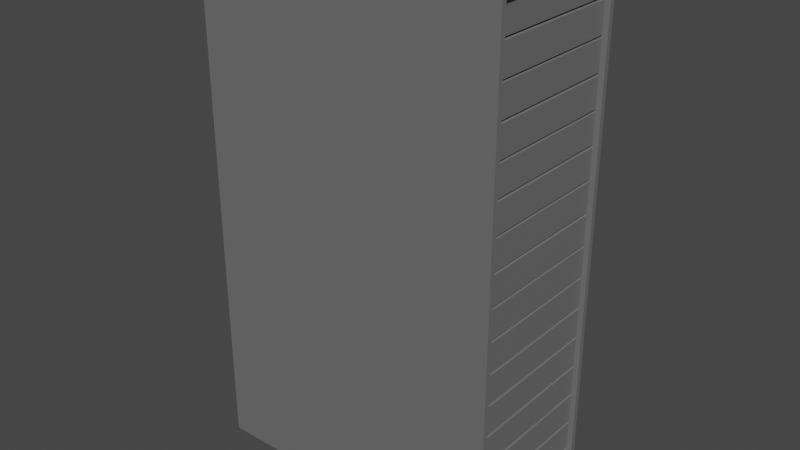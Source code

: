 # Source: Server.blend  (saved by Blender 2.93.21; exported with 4.5.12 LTS)
import bpy
from mathutils import Matrix  # noqa: F401  (used for matrix-valued properties, if any)

bpy.ops.wm.read_factory_settings(use_empty=True)
scene = bpy.context.scene
scene.name = 'Scene'

# ---- collections
col_collection = bpy.data.collections.new('Collection'); scene.collection.children.link(col_collection)

# ---- materials (node trees are filled in below, after node groups)
mat_material = bpy.data.materials.new('Material')
mat_material.alpha_threshold = 0.0
mat_material.use_transparent_shadow = False
mat_material.diffuse_color = (0.1845, 0.1845, 0.1845, 1.0)
mat_material.line_color = (0.0, 0.0, 0.0, 1.0)

# ---- node groups
ng_auto_smooth = bpy.data.node_groups.new('Auto Smooth', 'GeometryNodeTree')
_s = ng_auto_smooth.interface.new_socket(name='Geometry', in_out='OUTPUT', socket_type='NodeSocketGeometry')
_s = ng_auto_smooth.interface.new_socket(name='Geometry', in_out='INPUT', socket_type='NodeSocketGeometry')
_s = ng_auto_smooth.interface.new_socket(name='Angle', in_out='INPUT', socket_type='NodeSocketFloat')
_s.subtype = 'ANGLE'
_s.min_value = 0.0
_s.max_value = 3.142
ng_auto_smooth.is_modifier = True
_N = ng_auto_smooth.nodes; _L = ng_auto_smooth.links
n0 = _N.new('NodeGroupOutput'); n0.name = 'Group Output'; n0.location = (480, -100)
n1 = _N.new('NodeGroupInput'); n1.name = 'Group Input'; n1.location = (-420, -300)
n2 = _N.new('NodeGroupInput'); n2.name = 'Group Input.001'; n2.location = (-60, -100)
n3 = _N.new('GeometryNodeSetShadeSmooth'); n3.name = 'Set Shade Smooth'; n3.location = (120, -100)
n3.domain = 'EDGE'
n4 = _N.new('GeometryNodeSetShadeSmooth'); n4.name = 'Set Shade Smooth.001'; n4.location = (300, -100)
n5 = _N.new('GeometryNodeInputMeshEdgeAngle'); n5.name = 'Edge Angle'; n5.location = (-420, -220)
n6 = _N.new('GeometryNodeInputEdgeSmooth'); n6.name = 'Is Edge Smooth'; n6.location = (-60, -160)
n7 = _N.new('GeometryNodeInputShadeSmooth'); n7.name = 'Is Face Smooth'; n7.location = (-240, -340)
n8 = _N.new('FunctionNodeBooleanMath'); n8.name = 'Boolean Math'; n8.location = (-60, -220)
n9 = _N.new('FunctionNodeCompare'); n9.name = 'Compare'; n9.location = (-240, -180)
n9.operation = 'LESS_EQUAL'
_L.new(n5.outputs[0], n9.inputs[0])
_L.new(n4.outputs[0], n0.inputs[0])
_L.new(n1.outputs[1], n9.inputs[1])
_L.new(n9.outputs[0], n8.inputs[0])
_L.new(n7.outputs[0], n8.inputs[1])
_L.new(n2.outputs[0], n3.inputs[0])
_L.new(n6.outputs[0], n3.inputs[1])
_L.new(n3.outputs[0], n4.inputs[0])
_L.new(n8.outputs[0], n3.inputs[2])
n0.is_active_output = True

# ---- material node trees
mat_material.use_nodes = True; mat_material.node_tree.nodes.clear()
_N = mat_material.node_tree.nodes; _L = mat_material.node_tree.links
n0 = _N.new('ShaderNodeOutputMaterial'); n0.name = 'Material Output'; n0.location = (300, 300)
n1 = _N.new('ShaderNodeBsdfPrincipled'); n1.name = 'Principled BSDF'; n1.location = (10, 300)
n1.distribution = 'GGX'
n1.subsurface_method = 'BURLEY'
n1.inputs[0].default_value = (0.1523, 0.1523, 0.1523, 1.0)
n1.inputs[2].default_value = 0.4
n1.inputs[3].default_value = 1.45
n1.inputs[27].default_value = (0.0, 0.0, 0.0, 1.0)
n1.inputs[28].default_value = 1.0
_L.new(n1.outputs[0], n0.inputs[0])
n0.is_active_output = True

# ---- world
world_world = bpy.data.worlds.new('World'); scene.world = world_world
world_world.use_nodes = True; world_world.node_tree.nodes.clear()
_N = world_world.node_tree.nodes; _L = world_world.node_tree.links
n0 = _N.new('ShaderNodeOutputWorld'); n0.name = 'World Output'; n0.location = (300, 300)
n1 = _N.new('ShaderNodeBackground'); n1.name = 'Background'; n1.location = (10, 300)
n1.inputs[0].default_value = (0.05088, 0.05088, 0.05088, 1.0)
_L.new(n1.outputs[0], n0.inputs[0])
n0.is_active_output = True
world_world.color = (0.05088, 0.05088, 0.05088)
world_world.use_sun_shadow = False
world_world.sun_shadow_jitter_overblur = 0.0

# ---- meshes
me_cube = bpy.data.meshes.new('Cube')
me_cube.from_pydata([(0.6, 0.28, 1.98), (0.6, 0.28, 0.01998), (0.6, -0.2799, 1.98), (0.6, -0.2799, 0.01998), (-0.6, 0.3, 2.0), (-0.6, 0.3, 0.0), (-0.6, -0.3, 2.0), (-0.6, -0.3, 0.0), (0.6, 0.3, 2.0), (0.6, 0.3, 0.0), (0.6, -0.3, 2.0), (0.6, -0.3, 0.0), (0.6, 0.3, 2.0), (0.6, 0.3, 0.0), (0.6, -0.3, 2.0), (0.6, -0.3, 0.0), (0.58, 0.28, 1.98), (0.58, 0.28, 0.01998), (0.58, -0.2799, 1.98), (0.58, -0.2799, 0.01998), (0.58, 0.28, 1.863), (0.58, 0.28, 1.852), (0.57, 0.28, 1.858), (0.58, 0.28, 1.74), (0.58, 0.28, 1.73), (0.57, 0.28, 1.735), (0.58, 0.28, 1.618), (0.58, 0.28, 1.607), (0.57, 0.28, 1.613), (0.58, 0.28, 1.495), (0.58, 0.28, 1.485), (0.57, 0.28, 1.49), (0.58, 0.28, 1.373), (0.58, 0.28, 1.362), (0.57, 0.28, 1.368), (0.58, 0.28, 1.25), (0.58, 0.28, 1.24), (0.57, 0.28, 1.245), (0.58, 0.28, 1.128), (0.58, 0.28, 1.117), (0.57, 0.28, 1.123), (0.58, 0.28, 1.005), (0.58, 0.28, 0.9949), (0.57, 0.28, 1.0), (0.58, 0.28, 0.8826), (0.58, 0.28, 0.8724), (0.57, 0.28, 0.8775), (0.58, 0.28, 0.7601), (0.58, 0.28, 0.7499), (0.57, 0.28, 0.755), (0.58, 0.28, 0.6376), (0.58, 0.28, 0.6274), (0.57, 0.28, 0.6325), (0.58, 0.28, 0.5151), (0.58, 0.28, 0.5049), (0.57, 0.28, 0.51), (0.58, 0.28, 0.3926), (0.58, 0.28, 0.3824), (0.57, 0.28, 0.3875), (0.58, 0.28, 0.2701), (0.58, 0.28, 0.2598), (0.57, 0.28, 0.265), (0.58, 0.28, 0.1476), (0.58, 0.28, 0.1373), (0.57, 0.28, 0.1425), (0.58, -0.2799, 1.852), (0.58, -0.2799, 1.863), (0.57, -0.2799, 1.858), (0.58, -0.2799, 1.73), (0.58, -0.2799, 1.74), (0.57, -0.2799, 1.735), (0.58, -0.2799, 1.607), (0.58, -0.2799, 1.618), (0.57, -0.2799, 1.613), (0.58, -0.2799, 1.485), (0.58, -0.2799, 1.495), (0.57, -0.2799, 1.49), (0.58, -0.2799, 1.362), (0.58, -0.2799, 1.373), (0.57, -0.2799, 1.368), (0.58, -0.2799, 1.24), (0.58, -0.2799, 1.25), (0.57, -0.2799, 1.245), (0.58, -0.2799, 1.117), (0.58, -0.2799, 1.128), (0.57, -0.2799, 1.123), (0.58, -0.2799, 0.9949), (0.58, -0.2799, 1.005), (0.57, -0.2799, 1.0), (0.58, -0.2799, 0.8724), (0.58, -0.2799, 0.8826), (0.57, -0.2799, 0.8775), (0.58, -0.2799, 0.7499), (0.58, -0.2799, 0.7601), (0.57, -0.2799, 0.755), (0.58, -0.2799, 0.6274), (0.58, -0.2799, 0.6376), (0.57, -0.2799, 0.6325), (0.58, -0.2799, 0.5049), (0.58, -0.2799, 0.5151), (0.57, -0.2799, 0.51), (0.58, -0.2799, 0.3824), (0.58, -0.2799, 0.3926), (0.57, -0.2799, 0.3875), (0.58, -0.2799, 0.2598), (0.58, -0.2799, 0.2701), (0.57, -0.2799, 0.265), (0.58, -0.2799, 0.1373), (0.58, -0.2799, 0.1476), (0.57, -0.2799, 0.1425)], [], [(8, 4, 6, 10), (11, 10, 6, 7), (7, 6, 4, 5), (5, 9, 11, 7), (3, 1, 17, 19), (5, 4, 8, 9), (12, 13, 9, 8), (15, 14, 10, 11), (14, 12, 8, 10), (13, 15, 11, 9), (0, 1, 13, 12), (3, 2, 14, 15), (2, 0, 12, 14), (1, 3, 15, 13), (26, 24, 68, 72), (0, 2, 18, 16), (23, 21, 65, 69), (2, 3, 19, 107, 109, 108, 104, 106, 105, 101, 103, 102, 98, 100, 99, 95, 97, 96, 92, 94, 93, 89, 91, 90, 86, 88, 87, 83, 85, 84, 80, 82, 81, 77, 79, 78, 74, 76, 75, 71, 73, 72, 68, 70, 69, 65, 67, 66, 18), (17, 63, 107, 19), (62, 60, 104, 108), (59, 57, 101, 105), (56, 54, 98, 102), (53, 51, 95, 99), (50, 48, 92, 96), (47, 45, 89, 93), (44, 42, 86, 90), (41, 39, 83, 87), (38, 36, 80, 84), (35, 33, 77, 81), (32, 30, 74, 78), (29, 27, 71, 75), (20, 16, 18, 66), (62, 108, 109, 64), (64, 109, 107, 63), (59, 105, 106, 61), (61, 106, 104, 60), (56, 102, 103, 58), (58, 103, 101, 57), (53, 99, 100, 55), (55, 100, 98, 54), (50, 96, 97, 52), (52, 97, 95, 51), (47, 93, 94, 49), (49, 94, 92, 48), (44, 90, 91, 46), (46, 91, 89, 45), (41, 87, 88, 43), (43, 88, 86, 42), (38, 84, 85, 40), (40, 85, 83, 39), (35, 81, 82, 37), (37, 82, 80, 36), (32, 78, 79, 34), (34, 79, 77, 33), (29, 75, 76, 31), (31, 76, 74, 30), (26, 72, 73, 28), (28, 73, 71, 27), (23, 69, 70, 25), (25, 70, 68, 24), (20, 66, 67, 22), (22, 67, 65, 21), (1, 0, 16, 20, 22, 21, 23, 25, 24, 26, 28, 27, 29, 31, 30, 32, 34, 33, 35, 37, 36, 38, 40, 39, 41, 43, 42, 44, 46, 45, 47, 49, 48, 50, 52, 51, 53, 55, 54, 56, 58, 57, 59, 61, 60, 62, 64, 63, 17)])
_uv = me_cube.uv_layers.new(name='UVMap')
_uv.uv.foreach_set('vector', [0.625, 0.5, 0.875, 0.5, 0.875, 0.75, 0.625, 0.75, 0.375, 0.75, 0.625, 0.75, 0.625, 1.0, 0.375, 1.0, 0.375, 0.0, 0.625, 0.0, 0.625, 0.25, 0.375, 0.25, 0.125, 0.5, 0.375, 0.5, 0.375, 0.75, 0.125, 0.75, 0.3804, 0.7321, 0.3804, 0.5179, 0.3804, 0.5179, 0.3804, 0.7321, 0.375, 0.25, 0.625, 0.25, 0.625, 0.5, 0.375, 0.5, 0.0, 0.0, 0.0, 0.0, 0.0, 0.0, 0.0, 0.0, 0.0, 0.0, 0.0, 0.0, 0.0, 0.0, 0.0, 0.0, 0.625, 0.75, 0.625, 0.5, 0.625, 0.5, 0.625, 0.75, 0.375, 0.5, 0.375, 0.75, 0.375, 0.75, 0.375, 0.5, 0.6196, 0.5179, 0.3804, 0.5179, 0.375, 0.5, 0.625, 0.5, 0.3804, 0.7321, 0.6196, 0.7321, 0.625, 0.75, 0.375, 0.75, 0.6196, 0.7321, 0.6196, 0.5179, 0.625, 0.5, 0.625, 0.75, 0.3804, 0.5179, 0.3804, 0.7321, 0.375, 0.75, 0.375, 0.5, 0.5754, 0.5179, 0.5891, 0.5179, 0.5891, 0.7321, 0.5754, 0.7321, 0.6196, 0.5179, 0.6196, 0.7321, 0.6196, 0.7321, 0.6196, 0.5179, 0.5903, 0.5179, 0.604, 0.5179, 0.604, 0.7321, 0.5903, 0.7321, 0.6196, 0.7321, 0.3804, 0.7321, 0.3804, 0.7321, 0.3947, 0.7321, 0.3953, 0.7321, 0.396, 0.7321, 0.4097, 0.7321, 0.4103, 0.7321, 0.4109, 0.7321, 0.4246, 0.7321, 0.4252, 0.7321, 0.4259, 0.7321, 0.4396, 0.7321, 0.4402, 0.7321, 0.4408, 0.7321, 0.4545, 0.7321, 0.4551, 0.7321, 0.4558, 0.7321, 0.4695, 0.7321, 0.4701, 0.7321, 0.4707, 0.7321, 0.4844, 0.7321, 0.485, 0.7321, 0.4857, 0.7321, 0.4994, 0.7321, 0.5, 0.7321, 0.5006, 0.7321, 0.5143, 0.7321, 0.515, 0.7321, 0.5156, 0.7321, 0.5293, 0.7321, 0.5299, 0.7321, 0.5305, 0.7321, 0.5442, 0.7321, 0.5449, 0.7321, 0.5455, 0.7321, 0.5592, 0.7321, 0.5598, 0.7321, 0.5604, 0.7321, 0.5741, 0.7321, 0.5748, 0.7321, 0.5754, 0.7321, 0.5891, 0.7321, 0.5897, 0.7321, 0.5903, 0.7321, 0.604, 0.7321, 0.6047, 0.7321, 0.6053, 0.7321, 0.6196, 0.7321, 0.3804, 0.5179, 0.3947, 0.5179, 0.3947, 0.7321, 0.3804, 0.7321, 0.396, 0.5179, 0.4097, 0.5179, 0.4097, 0.7321, 0.396, 0.7321, 0.4109, 0.5179, 0.4246, 0.5179, 0.4246, 0.7321, 0.4109, 0.7321, 0.4259, 0.5179, 0.4396, 0.5179, 0.4396, 0.7321, 0.4259, 0.7321, 0.4408, 0.5179, 0.4545, 0.5179, 0.4545, 0.7321, 0.4408, 0.7321, 0.4558, 0.5179, 0.4695, 0.5179, 0.4695, 0.7321, 0.4558, 0.7321, 0.4707, 0.5179, 0.4844, 0.5179, 0.4844, 0.7321, 0.4707, 0.7321, 0.4857, 0.5179, 0.4994, 0.5179, 0.4994, 0.7321, 0.4857, 0.7321, 0.5006, 0.5179, 0.5143, 0.5179, 0.5143, 0.7321, 0.5006, 0.7321, 0.5156, 0.5179, 0.5293, 0.5179, 0.5293, 0.7321, 0.5156, 0.7321, 0.5305, 0.5179, 0.5442, 0.5179, 0.5442, 0.7321, 0.5305, 0.7321, 0.5455, 0.5179, 0.5592, 0.5179, 0.5592, 0.7321, 0.5455, 0.7321, 0.5604, 0.5179, 0.5741, 0.5179, 0.5741, 0.7321, 0.5604, 0.7321, 0.6053, 0.5179, 0.6196, 0.5179, 0.6196, 0.7321, 0.6053, 0.7321, 0.396, 0.5179, 0.396, 0.7321, 0.3953, 0.7321, 0.3953, 0.5179, 0.3953, 0.5179, 0.3953, 0.7321, 0.3947, 0.7321, 0.3947, 0.5179, 0.4109, 0.5179, 0.4109, 0.7321, 0.4103, 0.7321, 0.4103, 0.5179, 0.4103, 0.5179, 0.4103, 0.7321, 0.4097, 0.7321, 0.4097, 0.5179, 0.4259, 0.5179, 0.4259, 0.7321, 0.4252, 0.7321, 0.4252, 0.5179, 0.4252, 0.5179, 0.4252, 0.7321, 0.4246, 0.7321, 0.4246, 0.5179, 0.4408, 0.5179, 0.4408, 0.7321, 0.4402, 0.7321, 0.4402, 0.5179, 0.4402, 0.5179, 0.4402, 0.7321, 0.4396, 0.7321, 0.4396, 0.5179, 0.4558, 0.5179, 0.4558, 0.7321, 0.4551, 0.7321, 0.4551, 0.5179, 0.4551, 0.5179, 0.4551, 0.7321, 0.4545, 0.7321, 0.4545, 0.5179, 0.4707, 0.5179, 0.4707, 0.7321, 0.4701, 0.7321, 0.4701, 0.5179, 0.4701, 0.5179, 0.4701, 0.7321, 0.4695, 0.7321, 0.4695, 0.5179, 0.4857, 0.5179, 0.4857, 0.7321, 0.485, 0.7321, 0.485, 0.5179, 0.485, 0.5179, 0.485, 0.7321, 0.4844, 0.7321, 0.4844, 0.5179, 0.5006, 0.5179, 0.5006, 0.7321, 0.5, 0.7321, 0.5, 0.5179, 0.5, 0.5179, 0.5, 0.7321, 0.4994, 0.7321, 0.4994, 0.5179, 0.5156, 0.5179, 0.5156, 0.7321, 0.515, 0.7321, 0.515, 0.5179, 0.515, 0.5179, 0.515, 0.7321, 0.5143, 0.7321, 0.5143, 0.5179, 0.5305, 0.5179, 0.5305, 0.7321, 0.5299, 0.7321, 0.5299, 0.5179, 0.5299, 0.5179, 0.5299, 0.7321, 0.5293, 0.7321, 0.5293, 0.5179, 0.5455, 0.5179, 0.5455, 0.7321, 0.5449, 0.7321, 0.5449, 0.5179, 0.5449, 0.5179, 0.5449, 0.7321, 0.5442, 0.7321, 0.5442, 0.5179, 0.5604, 0.5179, 0.5604, 0.7321, 0.5598, 0.7321, 0.5598, 0.5179, 0.5598, 0.5179, 0.5598, 0.7321, 0.5592, 0.7321, 0.5592, 0.5179, 0.5754, 0.5179, 0.5754, 0.7321, 0.5748, 0.7321, 0.5748, 0.5179, 0.5748, 0.5179, 0.5748, 0.7321, 0.5741, 0.7321, 0.5741, 0.5179, 0.5903, 0.5179, 0.5903, 0.7321, 0.5897, 0.7321, 0.5897, 0.5179, 0.5897, 0.5179, 0.5897, 0.7321, 0.5891, 0.7321, 0.5891, 0.5179, 0.6053, 0.5179, 0.6053, 0.7321, 0.6047, 0.7321, 0.6047, 0.5179, 0.6047, 0.5179, 0.6047, 0.7321, 0.604, 0.7321, 0.604, 0.5179, 0.3804, 0.5179, 0.6196, 0.5179, 0.6196, 0.5179, 0.6053, 0.5179, 0.6047, 0.5179, 0.604, 0.5179, 0.5903, 0.5179, 0.5897, 0.5179, 0.5891, 0.5179, 0.5754, 0.5179, 0.5748, 0.5179, 0.5741, 0.5179, 0.5604, 0.5179, 0.5598, 0.5179, 0.5592, 0.5179, 0.5455, 0.5179, 0.5449, 0.5179, 0.5442, 0.5179, 0.5305, 0.5179, 0.5299, 0.5179, 0.5293, 0.5179, 0.5156, 0.5179, 0.515, 0.5179, 0.5143, 0.5179, 0.5006, 0.5179, 0.5, 0.5179, 0.4994, 0.5179, 0.4857, 0.5179, 0.485, 0.5179, 0.4844, 0.5179, 0.4707, 0.5179, 0.4701, 0.5179, 0.4695, 0.5179, 0.4558, 0.5179, 0.4551, 0.5179, 0.4545, 0.5179, 0.4408, 0.5179, 0.4402, 0.5179, 0.4396, 0.5179, 0.4259, 0.5179, 0.4252, 0.5179, 0.4246, 0.5179, 0.4109, 0.5179, 0.4103, 0.5179, 0.4097, 0.5179, 0.396, 0.5179, 0.3953, 0.5179, 0.3947, 0.5179, 0.3804, 0.5179])
me_cube.materials.append(mat_material)
me_cube.use_remesh_preserve_volume = False
me_cube.use_remesh_preserve_attributes = False
me_cube.use_mirror_vertex_groups = False
me_cube.update()

# ---- objects
ob_cube = bpy.data.objects.new('Cube', me_cube)

# ---- transforms, parenting, visibility, modifiers, constraints
ob_cube.location = (0.0, 0.0, 0.0)
ob_cube.lock_rotations_4d = False
ob_cube.empty_display_type = 'ARROWS'
ob_cube.lineart.crease_threshold = 0.0
_vg = ob_cube.vertex_groups.new(name='ServerSeparation')
_m = ob_cube.modifiers.new('Auto Smooth', 'NODES')
_m.node_group = ng_auto_smooth
_gi = [s.identifier for s in ng_auto_smooth.interface.items_tree if s.item_type == 'SOCKET' and s.in_out == 'INPUT']
_m[_gi[1]] = 0.5236  # Angle

# ---- collection membership
col_collection.objects.link(ob_cube)

# ---- scene / render settings (as saved in the file)
scene.frame_start = 1; scene.frame_end = 250; scene.frame_set(1)
scene.render.engine = 'BLENDER_EEVEE_NEXT'
scene.cycles.use_denoising = False
scene.cycles.samples = 128
scene.cycles.sampling_pattern = 'TABULATED_SOBOL'
scene.cycles.use_adaptive_sampling = False
scene.cycles.use_light_tree = False
scene.view_settings.view_transform = 'Filmic'
bpy.context.view_layer.update()

# ---- added for rendering (the .blend has no active camera and no usable light): camera, sun
cam_auto = bpy.data.cameras.new('AutoCamera')
cam_auto.lens = 50.0
cam_auto.sensor_width = 36.0
cam_auto.clip_end = 1000.0
ob_auto_camera = bpy.data.objects.new('AutoCamera', cam_auto)
scene.collection.objects.link(ob_auto_camera)
ob_auto_camera.location = (2.22824, -2.67388, 2.78259)
ob_auto_camera.rotation_euler = (1.09748, -7.21219e-08, 0.694738)
scene.camera = ob_auto_camera
light_auto_sun = bpy.data.lights.new('AutoSun', 'SUN')
light_auto_sun.energy = 3.0
light_auto_sun.angle = 0.0523599
ob_auto_sun = bpy.data.objects.new('AutoSun', light_auto_sun)
scene.collection.objects.link(ob_auto_sun)
ob_auto_sun.rotation_euler = (0.872665, 0.174533, 0.523599)
bpy.context.view_layer.update()
